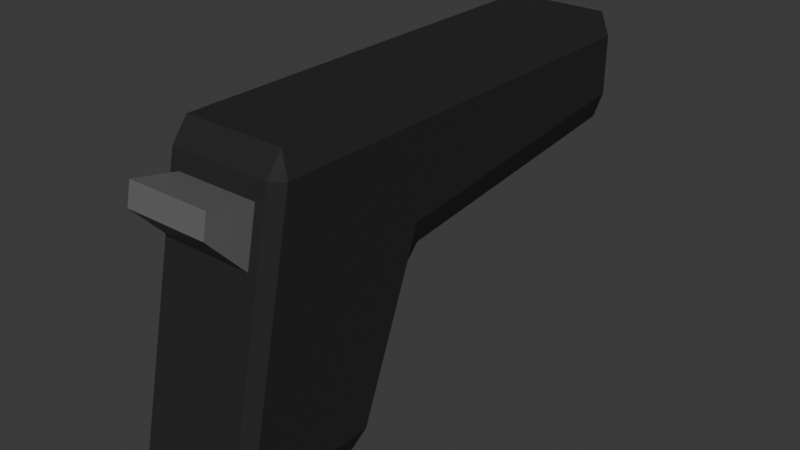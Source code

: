 # Source: peashooter.blend  (saved by Blender 4.0.36; exported with 4.5.12 LTS)
import bpy
from mathutils import Matrix  # noqa: F401  (used for matrix-valued properties, if any)

bpy.ops.wm.read_factory_settings(use_empty=True)
scene = bpy.context.scene
scene.name = 'Scene'

# ---- collections
col_collection = bpy.data.collections.new('Collection'); scene.collection.children.link(col_collection)

# ---- materials (node trees are filled in below, after node groups)
mat_peashooterblack = bpy.data.materials.new('PeashooterBlack')
mat_peashooterblack.alpha_threshold = 0.0
mat_peashooterblack.use_transparent_shadow = False
mat_peashooterblack.roughness = 0.5
mat_peashooterblack.line_color = (0.0, 0.0, 0.0, 1.0)
mat_peashootergrey = bpy.data.materials.new('PeashooterGrey')
mat_peashootergrey.use_transparent_shadow = False

# ---- material node trees
mat_peashooterblack.use_nodes = True; mat_peashooterblack.node_tree.nodes.clear()
_N = mat_peashooterblack.node_tree.nodes; _L = mat_peashooterblack.node_tree.links
n0 = _N.new('ShaderNodeOutputMaterial'); n0.name = 'Material Output'; n0.location = (300, 300)
n1 = _N.new('ShaderNodeBsdfPrincipled'); n1.name = 'Principled BSDF'; n1.location = (10, 300)
n1.inputs[0].default_value = (0.02615, 0.02615, 0.02615, 1.0)
n1.inputs[3].default_value = 1.45
n1.inputs[13].default_value = 0.1063
_L.new(n1.outputs[0], n0.inputs[0])
n0.is_active_output = True
mat_peashootergrey.use_nodes = True; mat_peashootergrey.node_tree.nodes.clear()
_N = mat_peashootergrey.node_tree.nodes; _L = mat_peashootergrey.node_tree.links
n0 = _N.new('ShaderNodeBsdfPrincipled'); n0.name = 'Principled BSDF'; n0.location = (10, 300)
n0.inputs[0].default_value = (0.1353, 0.1353, 0.1353, 1.0)
n0.inputs[3].default_value = 1.45
n1 = _N.new('ShaderNodeOutputMaterial'); n1.name = 'Material Output'; n1.location = (300, 300)
_L.new(n0.outputs[0], n1.inputs[0])
n1.is_active_output = True

# ---- world
world_world = bpy.data.worlds.new('World'); scene.world = world_world
world_world.use_nodes = True; world_world.node_tree.nodes.clear()
_N = world_world.node_tree.nodes; _L = world_world.node_tree.links
n0 = _N.new('ShaderNodeOutputWorld'); n0.name = 'World Output'; n0.location = (300, 300)
n1 = _N.new('ShaderNodeBackground'); n1.name = 'Background'; n1.location = (10, 300)
n1.inputs[0].default_value = (0.05088, 0.05088, 0.05088, 1.0)
_L.new(n1.outputs[0], n0.inputs[0])
n0.is_active_output = True
world_world.color = (0.05088, 0.05088, 0.05088)
world_world.use_sun_shadow = False
world_world.sun_shadow_jitter_overblur = 0.0

# ---- meshes
me_cube = bpy.data.meshes.new('Cube')
me_cube.from_pydata([(-0.03895, 0.05, 0.085), (-0.03311, 0.05, 0.1), (-0.03311, -0.000611, -0.1), (-0.03311, 0.01153, -0.08822), (-0.03895, 0.005773, -0.085), (-0.03895, -0.04507, 0.085), (-0.03311, -0.0425, 0.1), (-0.03895, -0.08171, -0.085), (-0.03895, -0.08171, -0.085), (-0.02699, -0.05539, 0.07499), (-0.03311, -0.08561, -0.1), (0.03311, 0.05, 0.1), (0.03895, 0.05, 0.085), (0.03895, 0.005773, -0.085), (0.03311, 0.01153, -0.08822), (0.03311, -0.000611, -0.1), (0.03895, -0.04507, 0.085), (-0.03311, -0.0425, 0.1), (0.03311, -0.0425, 0.1), (0.03311, -0.08561, -0.1), (-0.03895, -0.04507, 0.085), (0.03895, -0.08171, -0.085), (-0.03311, 0.04536, -0.002293), (-0.03311, 0.05749, 0.01025), (-0.03895, 0.05, 0.02707), (0.03311, 0.04536, -0.002293), (0.03895, 0.05, 0.02707), (0.03311, 0.05749, 0.01025), (0.03311, 0.2425, 0.1), (0.03311, 0.25, 0.085), (0.03895, 0.2425, 0.085), (-0.03311, 0.2425, 0.1), (-0.03895, 0.2425, 0.085), (-0.03311, 0.25, 0.085), (-0.03895, 0.2425, 0.04641), (-0.03311, 0.2425, 0.02894), (-0.03311, 0.25, 0.04469), (0.03895, 0.2425, 0.04641), (0.03311, 0.25, 0.04469), (0.03311, 0.2425, 0.02894), (-0.02699, -0.06284, 0.04043), (-0.03311, -0.08561, -0.1), (0.03895, -0.04507, 0.085), (0.02699, -0.05539, 0.07499), (0.03311, -0.0425, 0.1), (0.03311, -0.08561, -0.1), (0.02699, -0.06284, 0.04043), (0.03895, -0.08171, -0.085), (0.03311, -0.09014, -0.08623), (0.03311, -0.05297, 0.08623), (-0.03311, -0.05297, 0.08623), (-0.03311, -0.09014, -0.08623), (0.02699, -0.08772, -0.07499), (0.02699, -0.05539, 0.07499), (-0.02699, -0.05539, 0.07499), (-0.02699, -0.08772, -0.07499), (0.02699, -0.08772, 0.06695), (0.02699, -0.08463, 0.08129), (-0.02699, -0.08463, 0.08129), (-0.02699, -0.08772, 0.06695), (-0.01729, 0.2543, 0.06485), (-0.01729, 0.2457, 0.06485), (-0.01696, 0.2543, 0.06822), (-0.01696, 0.2457, 0.06822), (-0.01597, 0.2543, 0.07146), (-0.01597, 0.2457, 0.07146), (-0.01438, 0.2543, 0.07445), (-0.01438, 0.2457, 0.07445), (-0.01223, 0.2543, 0.07707), (-0.01223, 0.2457, 0.07707), (-0.009605, 0.2543, 0.07922), (-0.009605, 0.2457, 0.07922), (-0.006616, 0.2543, 0.08082), (-0.006616, 0.2457, 0.08082), (-0.003373, 0.2543, 0.0818), (-0.003373, 0.2457, 0.0818), (-2.667e-08, 0.2543, 0.08214), (-2.667e-08, 0.2457, 0.08214), (0.003373, 0.2543, 0.0818), (0.003373, 0.2457, 0.0818), (0.006616, 0.2543, 0.08082), (0.006616, 0.2457, 0.08082), (0.009605, 0.2543, 0.07922), (0.009605, 0.2457, 0.07922), (0.01222, 0.2543, 0.07707), (0.01222, 0.2457, 0.07707), (0.01438, 0.2543, 0.07445), (0.01438, 0.2457, 0.07445), (0.01597, 0.2543, 0.07146), (0.01597, 0.2457, 0.07146), (0.01696, 0.2543, 0.06822), (0.01696, 0.2457, 0.06822), (0.01729, 0.2543, 0.06485), (0.01729, 0.2457, 0.06485), (0.01696, 0.2543, 0.06147), (0.01696, 0.2457, 0.06147), (0.01597, 0.2543, 0.05823), (0.01597, 0.2457, 0.05823), (0.01438, 0.2543, 0.05524), (0.01438, 0.2457, 0.05524), (0.01222, 0.2543, 0.05262), (0.01222, 0.2457, 0.05262), (0.009605, 0.2543, 0.05047), (0.009605, 0.2457, 0.05047), (0.006616, 0.2543, 0.04887), (0.006616, 0.2457, 0.04887), (0.003373, 0.2543, 0.04789), (0.003373, 0.2457, 0.04789), (-2.564e-08, 0.2543, 0.04756), (-2.564e-08, 0.2457, 0.04756), (-0.003373, 0.2543, 0.04789), (-0.003373, 0.2457, 0.04789), (-0.006616, 0.2543, 0.04887), (-0.006616, 0.2457, 0.04887), (-0.009605, 0.2543, 0.05047), (-0.009605, 0.2457, 0.05047), (-0.01223, 0.2543, 0.05262), (-0.01223, 0.2457, 0.05262), (-0.01438, 0.2543, 0.05524), (-0.01438, 0.2457, 0.05524), (-0.01597, 0.2543, 0.05823), (-0.01597, 0.2457, 0.05823), (-0.01696, 0.2543, 0.06147), (-0.01696, 0.2457, 0.06147), (-0.01439, 0.2543, 0.06485), (-0.01412, 0.2543, 0.06765), (-0.0133, 0.2543, 0.07035), (-0.01197, 0.2543, 0.07284), (-0.01018, 0.2543, 0.07502), (-0.007996, 0.2543, 0.07681), (-0.005508, 0.2543, 0.07814), (-0.002808, 0.2543, 0.07896), (-2.667e-08, 0.2543, 0.07924), (0.002808, 0.2543, 0.07896), (0.005508, 0.2543, 0.07814), (0.007996, 0.2543, 0.07681), (0.01018, 0.2543, 0.07502), (0.01197, 0.2543, 0.07284), (0.0133, 0.2543, 0.07035), (0.01412, 0.2543, 0.06765), (0.01439, 0.2543, 0.06485), (0.01412, 0.2543, 0.06204), (0.0133, 0.2543, 0.05934), (0.01197, 0.2543, 0.05685), (0.01018, 0.2543, 0.05467), (0.007996, 0.2543, 0.05288), (0.005508, 0.2543, 0.05155), (0.002808, 0.2543, 0.05073), (-2.581e-08, 0.2543, 0.05045), (-0.002808, 0.2543, 0.05073), (-0.005508, 0.2543, 0.05155), (-0.007996, 0.2543, 0.05288), (-0.01018, 0.2543, 0.05467), (-0.01197, 0.2543, 0.05685), (-0.0133, 0.2543, 0.05934), (-0.01412, 0.2543, 0.06204)], [], [(0, 24, 34, 32), (21, 16, 12, 26, 13), (26, 12, 30, 37), (45, 41, 51, 48), (1, 11, 18, 6), (15, 2, 10, 19), (23, 27, 39, 35), (36, 38, 29, 33), (11, 1, 31, 28), (14, 25, 22, 3), (2, 3, 4), (17, 44, 49, 50), (50, 51, 7, 20), (13, 14, 15), (48, 49, 42, 47), (45, 48, 47), (22, 23, 24), (25, 26, 27), (28, 29, 30), (31, 32, 33), (34, 35, 36), (37, 38, 39), (15, 19, 21, 13), (2, 15, 14, 3), (24, 4, 3, 22), (42, 49, 44), (7, 51, 41), (25, 14, 13, 26), (20, 17, 50), (1, 6, 5, 0), (46, 40, 59, 56), (18, 11, 12, 16), (10, 2, 4, 8), (22, 25, 27, 23), (28, 31, 33, 29), (32, 34, 36, 33), (29, 38, 37, 30), (35, 39, 38, 36), (11, 28, 30, 12), (39, 27, 26, 37), (34, 24, 23, 35), (31, 1, 0, 32), (4, 24, 0, 5, 8), (52, 53, 49, 48), (54, 55, 51, 50), (53, 54, 50, 49), (55, 52, 48, 51), (46, 43, 53, 52), (9, 40, 55, 54), (43, 9, 54, 53), (40, 46, 52, 55), (59, 58, 57, 56), (40, 9, 58, 59), (9, 43, 57, 58), (43, 46, 56, 57), (60, 61, 63, 62), (62, 63, 65, 64), (64, 65, 67, 66), (66, 67, 69, 68), (68, 69, 71, 70), (70, 71, 73, 72), (72, 73, 75, 74), (74, 75, 77, 76), (76, 77, 79, 78), (78, 79, 81, 80), (80, 81, 83, 82), (82, 83, 85, 84), (84, 85, 87, 86), (86, 87, 89, 88), (88, 89, 91, 90), (90, 91, 93, 92), (92, 93, 95, 94), (94, 95, 97, 96), (96, 97, 99, 98), (98, 99, 101, 100), (100, 101, 103, 102), (102, 103, 105, 104), (104, 105, 107, 106), (106, 107, 109, 108), (108, 109, 111, 110), (110, 111, 113, 112), (112, 113, 115, 114), (114, 115, 117, 116), (116, 117, 119, 118), (118, 119, 121, 120), (63, 61, 123, 121, 119, 117, 115, 113, 111, 109, 107, 105, 103, 101, 99, 97, 95, 93, 91, 89, 87, 85, 83, 81, 79, 77, 75, 73, 71, 69, 67, 65), (120, 121, 123, 122), (122, 123, 61, 60), (76, 78, 133, 132), (94, 96, 142, 141), (112, 114, 151, 150), (68, 70, 129, 128), (86, 88, 138, 137), (104, 106, 147, 146), (60, 62, 125, 124), (122, 60, 124, 155), (78, 80, 134, 133), (96, 98, 143, 142), (114, 116, 152, 151), (70, 72, 130, 129), (88, 90, 139, 138), (106, 108, 148, 147), (62, 64, 126, 125), (80, 82, 135, 134), (98, 100, 144, 143), (116, 118, 153, 152), (72, 74, 131, 130), (90, 92, 140, 139), (108, 110, 149, 148), (64, 66, 127, 126), (82, 84, 136, 135), (100, 102, 145, 144), (118, 120, 154, 153), (74, 76, 132, 131), (92, 94, 141, 140), (110, 112, 150, 149), (66, 68, 128, 127), (84, 86, 137, 136), (102, 104, 146, 145), (120, 122, 155, 154)])
me_cube.polygons.foreach_set('material_index', [0, 0, 0, 0, 0, 0, 0, 0, 0, 0, 0, 0, 0, 0, 0, 0, 0, 0, 0, 0, 0, 0, 0, 0, 0, 0, 0, 0, 0, 0, 1, 0, 0, 0, 0, 0, 0, 0, 0, 0, 0, 0, 0, 0, 0, 0, 0, 0, 0, 0, 0, 1, 1, 1, 1, 1, 1, 1, 1, 1, 1, 1, 1, 1, 1, 1, 1, 1, 1, 1, 1, 1, 1, 1, 1, 1, 1, 1, 1, 1, 1, 1, 1, 1, 1, 1, 1, 1, 1, 1, 1, 1, 1, 1, 1, 1, 1, 1, 1, 1, 1, 1, 1, 1, 1, 1, 1, 1, 1, 1, 1, 1, 1, 1, 1, 1, 1, 1, 1, 1])
_uv = me_cube.uv_layers.new(name='UVMap')
_uv.uv.foreach_set('vector', [0.6043, 0.5, 0.5243, 0.5, 0.5306, 0.5, 0.5988, 0.5, 0.3937, 0.02017, 0.6061, 0.01977, 0.6043, 0.25, 0.5243, 0.25, 0.3929, 0.2357, 0.5243, 0.25, 0.6043, 0.25, 0.5988, 0.25, 0.5306, 0.25, 0.1438, 0.7313, 0.3563, 0.7313, 0.3563, 0.75, 0.1437, 0.75, 0.6438, 0.5, 0.8562, 0.5, 0.8563, 0.7313, 0.6438, 0.7313, 0.1437, 0.5188, 0.3563, 0.5188, 0.3563, 0.7313, 0.1438, 0.7313, 0.5, 0.4812, 0.5, 0.2687, 0.5, 0.2687, 0.5, 0.4812, 0.5267, 0.4812, 0.5267, 0.2688, 0.5983, 0.2688, 0.5983, 0.4813, 0.8562, 0.5, 0.6438, 0.5, 0.6438, 0.5, 0.8562, 0.5, 0.3885, 0.2687, 0.4865, 0.2688, 0.4865, 0.4813, 0.3885, 0.4812, 0.3563, 0.5188, 0.3563, 0.5, 0.375, 0.5028, 0.625, 0.7688, 0.625, 0.9812, 0.6078, 0.9813, 0.6078, 0.7688, 0.6078, 0.7688, 0.3922, 0.7687, 0.3937, 0.7298, 0.6061, 0.7302, 0.125, 0.5028, 0.1437, 0.5, 0.1437, 0.5188, 0.3922, 0.0, 0.6078, 0.0, 0.6061, 0.01977, 0.3937, 0.02017, 0.1438, 0.7313, 0.1438, 0.7426, 0.125, 0.7215, 0.4865, 0.4813, 0.5, 0.4812, 0.5243, 0.5, 0.4865, 0.2688, 0.5243, 0.25, 0.5, 0.2687, 0.625, 0.25, 0.5983, 0.25, 0.5988, 0.25, 0.625, 0.5, 0.5988, 0.5, 0.5983, 0.5, 0.5306, 0.5, 0.5, 0.4812, 0.5267, 0.4812, 0.5306, 0.25, 0.5267, 0.2688, 0.5, 0.2687, 0.1437, 0.5188, 0.1438, 0.7313, 0.125, 0.7215, 0.125, 0.5028, 0.3563, 0.5188, 0.1437, 0.5188, 0.1437, 0.5, 0.3563, 0.5, 0.5243, 0.5, 0.3929, 0.5143, 0.3885, 0.4812, 0.4865, 0.4813, 0.6061, 0.01977, 0.6078, 0.0, 0.625, 0.01875, 0.375, 0.7215, 0.3562, 0.7426, 0.3563, 0.7313, 0.4865, 0.2688, 0.3885, 0.2687, 0.3929, 0.2357, 0.5243, 0.25, 0.6137, 0.75, 0.625, 0.7688, 0.6078, 0.7688, 0.6438, 0.5, 0.6438, 0.7313, 0.6061, 0.7302, 0.6043, 0.5, 0.5505, 0.9616, 0.5505, 0.7884, 0.5758, 0.7884, 0.5758, 0.9616, 0.625, 0.01875, 0.625, 0.25, 0.6043, 0.25, 0.6061, 0.01977, 0.3563, 0.7313, 0.3563, 0.5188, 0.3929, 0.5143, 0.3937, 0.7298, 0.4865, 0.4813, 0.4865, 0.2688, 0.5, 0.2687, 0.5, 0.4812, 0.625, 0.2688, 0.625, 0.4812, 0.5983, 0.4813, 0.5983, 0.2688, 0.5988, 0.5, 0.5306, 0.5, 0.5267, 0.4812, 0.5983, 0.4813, 0.5983, 0.2688, 0.5267, 0.2688, 0.5306, 0.25, 0.5988, 0.25, 0.5, 0.4812, 0.5, 0.2687, 0.5267, 0.2688, 0.5267, 0.4812, 0.625, 0.25, 0.625, 0.25, 0.5988, 0.25, 0.6043, 0.25, 0.5, 0.2687, 0.5, 0.2687, 0.5243, 0.25, 0.5306, 0.25, 0.5306, 0.5, 0.5243, 0.5, 0.5, 0.4812, 0.5, 0.4812, 0.6438, 0.5, 0.6438, 0.5, 0.6043, 0.5, 0.5988, 0.5, 0.3929, 0.5143, 0.5243, 0.5, 0.6043, 0.5, 0.6061, 0.7302, 0.3937, 0.7298, 0.4063, 0.9616, 0.5937, 0.9616, 0.6078, 0.9813, 0.3922, 0.9812, 0.5937, 0.7884, 0.4063, 0.7884, 0.3922, 0.7687, 0.6078, 0.7688, 0.5937, 0.9616, 0.5937, 0.7884, 0.6078, 0.7688, 0.6078, 0.9813, 0.4063, 0.7884, 0.4063, 0.9616, 0.3922, 0.9812, 0.3922, 0.7687, 0.5505, 0.9616, 0.5937, 0.9616, 0.5937, 0.9616, 0.4063, 0.9616, 0.5937, 0.7884, 0.5505, 0.7884, 0.4063, 0.7884, 0.5937, 0.7884, 0.5937, 0.9616, 0.5937, 0.7884, 0.5937, 0.7884, 0.5937, 0.9616, 0.5505, 0.7884, 0.5505, 0.9616, 0.4063, 0.9616, 0.4063, 0.7884, 0.5758, 0.7884, 0.5937, 0.7884, 0.5937, 0.9616, 0.5758, 0.9616, 0.5505, 0.7884, 0.5937, 0.7884, 0.5937, 0.7884, 0.5758, 0.7884, 0.5937, 0.7884, 0.5937, 0.9616, 0.5937, 0.9616, 0.5937, 0.7884, 0.5937, 0.9616, 0.5505, 0.9616, 0.5758, 0.9616, 0.5937, 0.9616, 1.0, 0.5, 1.0, 1.0, 0.9688, 1.0, 0.9688, 0.5, 0.9688, 0.5, 0.9688, 1.0, 0.9375, 1.0, 0.9375, 0.5, 0.9375, 0.5, 0.9375, 1.0, 0.9062, 1.0, 0.9062, 0.5, 0.9062, 0.5, 0.9062, 1.0, 0.875, 1.0, 0.875, 0.5, 0.875, 0.5, 0.875, 1.0, 0.8438, 1.0, 0.8438, 0.5, 0.8438, 0.5, 0.8438, 1.0, 0.8125, 1.0, 0.8125, 0.5, 0.8125, 0.5, 0.8125, 1.0, 0.7812, 1.0, 0.7812, 0.5, 0.7812, 0.5, 0.7812, 1.0, 0.75, 1.0, 0.75, 0.5, 0.75, 0.5, 0.75, 1.0, 0.7188, 1.0, 0.7188, 0.5, 0.7188, 0.5, 0.7188, 1.0, 0.6875, 1.0, 0.6875, 0.5, 0.6875, 0.5, 0.6875, 1.0, 0.6562, 1.0, 0.6562, 0.5, 0.6562, 0.5, 0.6562, 1.0, 0.625, 1.0, 0.625, 0.5, 0.625, 0.5, 0.625, 1.0, 0.5938, 1.0, 0.5938, 0.5, 0.5938, 0.5, 0.5938, 1.0, 0.5625, 1.0, 0.5625, 0.5, 0.5625, 0.5, 0.5625, 1.0, 0.5312, 1.0, 0.5312, 0.5, 0.5312, 0.5, 0.5312, 1.0, 0.5, 1.0, 0.5, 0.5, 0.5, 0.5, 0.5, 1.0, 0.4688, 1.0, 0.4688, 0.5, 0.4688, 0.5, 0.4688, 1.0, 0.4375, 1.0, 0.4375, 0.5, 0.4375, 0.5, 0.4375, 1.0, 0.4062, 1.0, 0.4062, 0.5, 0.4062, 0.5, 0.4062, 1.0, 0.375, 1.0, 0.375, 0.5, 0.375, 0.5, 0.375, 1.0, 0.3438, 1.0, 0.3438, 0.5, 0.3438, 0.5, 0.3438, 1.0, 0.3125, 1.0, 0.3125, 0.5, 0.3125, 0.5, 0.3125, 1.0, 0.2812, 1.0, 0.2812, 0.5, 0.2812, 0.5, 0.2812, 1.0, 0.25, 1.0, 0.25, 0.5, 0.25, 0.5, 0.25, 1.0, 0.2188, 1.0, 0.2188, 0.5, 0.2188, 0.5, 0.2188, 1.0, 0.1875, 1.0, 0.1875, 0.5, 0.1875, 0.5, 0.1875, 1.0, 0.1562, 1.0, 0.1562, 0.5, 0.1562, 0.5, 0.1562, 1.0, 0.125, 1.0, 0.125, 0.5, 0.125, 0.5, 0.125, 1.0, 0.09375, 1.0, 0.09375, 0.5, 0.09375, 0.5, 0.09375, 1.0, 0.0625, 1.0, 0.0625, 0.5, 0.2968, 0.4854, 0.25, 0.49, 0.2032, 0.4854, 0.1582, 0.4717, 0.1167, 0.4496, 0.08029, 0.4197, 0.05045, 0.3833, 0.02827, 0.3418, 0.01461, 0.2968, 0.01, 0.25, 0.01461, 0.2032, 0.02827, 0.1582, 0.05045, 0.1167, 0.08029, 0.08029, 0.1167, 0.05045, 0.1582, 0.02827, 0.2032, 0.01461, 0.25, 0.01, 0.2968, 0.01461, 0.3418, 0.02827, 0.3833, 0.05045, 0.4197, 0.08029, 0.4496, 0.1167, 0.4717, 0.1582, 0.4854, 0.2032, 0.49, 0.25, 0.4854, 0.2968, 0.4717, 0.3418, 0.4496, 0.3833, 0.4197, 0.4197, 0.3833, 0.4496, 0.3418, 0.4717, 0.0625, 0.5, 0.0625, 1.0, 0.03125, 1.0, 0.03125, 0.5, 0.03125, 0.5, 0.03125, 1.0, 0.0, 1.0, 0.0, 0.5, 0.75, 0.5, 0.7188, 0.5, 0.7188, 0.5, 0.75, 0.5, 0.4688, 0.5, 0.4375, 0.5, 0.4375, 0.5, 0.4688, 0.5, 0.1875, 0.5, 0.1562, 0.5, 0.1562, 0.5, 0.1875, 0.5, 0.875, 0.5, 0.8438, 0.5, 0.8438, 0.5, 0.875, 0.5, 0.5938, 0.5, 0.5625, 0.5, 0.5625, 0.5, 0.5938, 0.5, 0.3125, 0.5, 0.2812, 0.5, 0.2812, 0.5, 0.3125, 0.5, 1.0, 0.5, 0.9688, 0.5, 0.9688, 0.5, 1.0, 0.5, 0.03125, 0.5, 0.0, 0.5, 0.0, 0.5, 0.03125, 0.5, 0.7188, 0.5, 0.6875, 0.5, 0.6875, 0.5, 0.7188, 0.5, 0.4375, 0.5, 0.4062, 0.5, 0.4062, 0.5, 0.4375, 0.5, 0.1562, 0.5, 0.125, 0.5, 0.125, 0.5, 0.1562, 0.5, 0.8438, 0.5, 0.8125, 0.5, 0.8125, 0.5, 0.8438, 0.5, 0.5625, 0.5, 0.5312, 0.5, 0.5312, 0.5, 0.5625, 0.5, 0.2812, 0.5, 0.25, 0.5, 0.25, 0.5, 0.2812, 0.5, 0.9688, 0.5, 0.9375, 0.5, 0.9375, 0.5, 0.9688, 0.5, 0.6875, 0.5, 0.6562, 0.5, 0.6562, 0.5, 0.6875, 0.5, 0.4062, 0.5, 0.375, 0.5, 0.375, 0.5, 0.4062, 0.5, 0.125, 0.5, 0.09375, 0.5, 0.09375, 0.5, 0.125, 0.5, 0.8125, 0.5, 0.7812, 0.5, 0.7812, 0.5, 0.8125, 0.5, 0.5312, 0.5, 0.5, 0.5, 0.5, 0.5, 0.5312, 0.5, 0.25, 0.5, 0.2188, 0.5, 0.2188, 0.5, 0.25, 0.5, 0.9375, 0.5, 0.9062, 0.5, 0.9062, 0.5, 0.9375, 0.5, 0.6562, 0.5, 0.625, 0.5, 0.625, 0.5, 0.6562, 0.5, 0.375, 0.5, 0.3438, 0.5, 0.3438, 0.5, 0.375, 0.5, 0.09375, 0.5, 0.0625, 0.5, 0.0625, 0.5, 0.09375, 0.5, 0.7812, 0.5, 0.75, 0.5, 0.75, 0.5, 0.7812, 0.5, 0.5, 0.5, 0.4688, 0.5, 0.4688, 0.5, 0.5, 0.5, 0.2188, 0.5, 0.1875, 0.5, 0.1875, 0.5, 0.2188, 0.5, 0.9062, 0.5, 0.875, 0.5, 0.875, 0.5, 0.9062, 0.5, 0.625, 0.5, 0.5938, 0.5, 0.5938, 0.5, 0.625, 0.5, 0.3438, 0.5, 0.3125, 0.5, 0.3125, 0.5, 0.3438, 0.5, 0.0625, 0.5, 0.03125, 0.5, 0.03125, 0.5, 0.0625, 0.5])
me_cube.materials.append(mat_peashooterblack)
me_cube.materials.append(mat_peashootergrey)
me_cube.use_mirror_vertex_groups = False
me_cube.update()

# ---- objects
ob_cube = bpy.data.objects.new('Cube', me_cube)

# ---- transforms, parenting, visibility, modifiers, constraints
ob_cube.location = (0.0, 0.0, 0.0)
ob_cube.lock_rotations_4d = False
ob_cube.empty_display_type = 'ARROWS'
ob_cube.lineart.crease_threshold = 0.0

# ---- collection membership
col_collection.objects.link(ob_cube)

# ---- scene / render settings (as saved in the file)
scene.frame_start = 1; scene.frame_end = 250; scene.frame_set(38)
scene.render.engine = 'BLENDER_EEVEE_NEXT'
scene.cycles.sampling_pattern = 'TABULATED_SOBOL'
bpy.context.view_layer.update()

# ---- added for rendering (the .blend has no active camera and no usable light): camera, sun
cam_auto = bpy.data.cameras.new('AutoCamera')
cam_auto.lens = 50.0
cam_auto.sensor_width = 36.0
cam_auto.clip_end = 1000.0
ob_auto_camera = bpy.data.objects.new('AutoCamera', cam_auto)
scene.collection.objects.link(ob_auto_camera)
ob_auto_camera.location = (0.375521, -0.368531, 0.300417)
ob_auto_camera.rotation_euler = (1.09748, -7.21219e-08, 0.694738)
scene.camera = ob_auto_camera
light_auto_sun = bpy.data.lights.new('AutoSun', 'SUN')
light_auto_sun.energy = 3.0
light_auto_sun.angle = 0.0523599
ob_auto_sun = bpy.data.objects.new('AutoSun', light_auto_sun)
scene.collection.objects.link(ob_auto_sun)
ob_auto_sun.rotation_euler = (0.872665, 0.174533, 0.523599)
bpy.context.view_layer.update()
